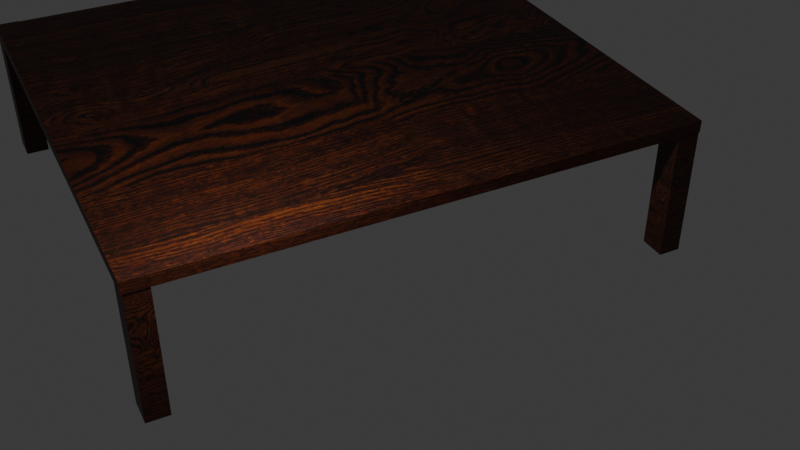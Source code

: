 # Source: LongWoodTable4.blend  (saved by Blender 4.5.88; exported with 4.5.12 LTS)
import bpy
from mathutils import Matrix  # noqa: F401  (used for matrix-valued properties, if any)

bpy.ops.wm.read_factory_settings(use_empty=True)
scene = bpy.context.scene
scene.name = 'Scene'

# ---- collections
col_collection = bpy.data.collections.new('Collection'); scene.collection.children.link(col_collection)
col_longwoodtable4 = bpy.data.collections.new('LongWoodTable4'); scene.collection.children.link(col_longwoodtable4)

# ---- images (referenced by path relative to the original .blend; pixels are not part of the script)
import os
ASSET_DIR = os.environ.get("B2B_ASSET_DIR", "")  # directory of the original .blend (textures are referenced by path, not embedded)
HERE = os.path.dirname(os.path.abspath(__file__))  # packed textures are extracted next to this script under _unpacked/

def load_image(name, relpath, width, height, colorspace="sRGB"):
    """Load a texture the original file referenced (path relative to the .blend, or extracted next to this script)."""
    p = next((c for c in (os.path.join(HERE, relpath), os.path.join(ASSET_DIR, relpath)) if relpath and os.path.exists(c)), "")
    if p:
        img = bpy.data.images.load(p, check_existing=True)
        img.name = name
    else:  # same state as the original file: an image datablock whose file is absent (Cycles renders it pink)
        img = bpy.data.images.new(name, width, height)
        img.source = "FILE"
        img.filepath = "//" + (relpath or name)
    img.colorspace_settings.name = colorspace
    return img
img_longwoodtables_texture1_jpg = load_image('LongWoodTables_Texture1.jpg', '_unpacked/LongWoodTables_Texture1.67ff3b6d.jpg', 2048, 2048, 'sRGB')

# ---- materials (node trees are filled in below, after node groups)
mat_material = bpy.data.materials.new('Material')
mat_material.alpha_threshold = 0.0
mat_material.roughness = 0.5
mat_material.line_color = (0.0, 0.0, 0.0, 1.0)
mat_material_003 = bpy.data.materials.new('Material.003')
mat_material_001 = bpy.data.materials.new('Material.001')
mat_material_002 = bpy.data.materials.new('Material.002')
mat_material_004 = bpy.data.materials.new('Material.004')

# ---- material node trees
mat_material.use_nodes = True; mat_material.node_tree.nodes.clear()
_N = mat_material.node_tree.nodes; _L = mat_material.node_tree.links
n0 = _N.new('ShaderNodeOutputMaterial'); n0.name = 'Material Output'; n0.location = (200, 100)
n1 = _N.new('ShaderNodeBsdfPrincipled'); n1.name = 'Principled BSDF'; n1.location = (-200, 100)
n1.inputs[3].default_value = 1.45
n2 = _N.new('ShaderNodeTexImage'); n2.name = 'Image Texture'; n2.location = (-564, 38)
n2.image = img_longwoodtables_texture1_jpg
_L.new(n1.outputs[0], n0.inputs[0])
_L.new(n2.outputs[0], n1.inputs[0])
n0.is_active_output = True
mat_material_003.use_nodes = True; mat_material_003.node_tree.nodes.clear()
_N = mat_material_003.node_tree.nodes; _L = mat_material_003.node_tree.links
n0 = _N.new('ShaderNodeBsdfPrincipled'); n0.name = 'Principled BSDF'; n0.location = (-200, 100)
n1 = _N.new('ShaderNodeOutputMaterial'); n1.name = 'Material Output'; n1.location = (200, 100)
n2 = _N.new('ShaderNodeTexImage'); n2.name = 'Image Texture'; n2.location = (-510, 67)
n2.image = img_longwoodtables_texture1_jpg
_L.new(n0.outputs[0], n1.inputs[0])
_L.new(n2.outputs[0], n0.inputs[0])
n1.is_active_output = True
mat_material_001.use_nodes = True; mat_material_001.node_tree.nodes.clear()
_N = mat_material_001.node_tree.nodes; _L = mat_material_001.node_tree.links
n0 = _N.new('ShaderNodeBsdfPrincipled'); n0.name = 'Principled BSDF'; n0.location = (-200, 100)
n1 = _N.new('ShaderNodeOutputMaterial'); n1.name = 'Material Output'; n1.location = (200, 100)
n2 = _N.new('ShaderNodeTexImage'); n2.name = 'Image Texture'; n2.location = (-591, 34)
n2.image = img_longwoodtables_texture1_jpg
_L.new(n0.outputs[0], n1.inputs[0])
_L.new(n2.outputs[0], n0.inputs[0])
n1.is_active_output = True
mat_material_002.use_nodes = True; mat_material_002.node_tree.nodes.clear()
_N = mat_material_002.node_tree.nodes; _L = mat_material_002.node_tree.links
n0 = _N.new('ShaderNodeBsdfPrincipled'); n0.name = 'Principled BSDF'; n0.location = (-200, 100)
n1 = _N.new('ShaderNodeOutputMaterial'); n1.name = 'Material Output'; n1.location = (200, 100)
n2 = _N.new('ShaderNodeTexImage'); n2.name = 'Image Texture'; n2.location = (-566, 72)
n2.image = img_longwoodtables_texture1_jpg
_L.new(n0.outputs[0], n1.inputs[0])
_L.new(n2.outputs[0], n0.inputs[0])
n1.is_active_output = True
mat_material_004.use_nodes = True; mat_material_004.node_tree.nodes.clear()
_N = mat_material_004.node_tree.nodes; _L = mat_material_004.node_tree.links
n0 = _N.new('ShaderNodeBsdfPrincipled'); n0.name = 'Principled BSDF'; n0.location = (-200, 100)
n1 = _N.new('ShaderNodeOutputMaterial'); n1.name = 'Material Output'; n1.location = (200, 100)
n2 = _N.new('ShaderNodeTexImage'); n2.name = 'Image Texture'; n2.location = (-581, 47)
n2.image = img_longwoodtables_texture1_jpg
_L.new(n0.outputs[0], n1.inputs[0])
_L.new(n2.outputs[0], n0.inputs[0])
n1.is_active_output = True

# ---- world
world_world = bpy.data.worlds.new('World'); scene.world = world_world
world_world.use_nodes = True; world_world.node_tree.nodes.clear()
_N = world_world.node_tree.nodes; _L = world_world.node_tree.links
n0 = _N.new('ShaderNodeOutputWorld'); n0.name = 'World Output'; n0.location = (200, 100)
n1 = _N.new('ShaderNodeBackground'); n1.name = 'Background'; n1.location = (-200, 100)
n1.inputs[0].default_value = (0.05088, 0.05088, 0.05088, 1.0)
_L.new(n1.outputs[0], n0.inputs[0])
n0.is_active_output = True
world_world.color = (0.05088, 0.05088, 0.05088)
world_world.sun_shadow_jitter_overblur = 0.0

# ---- cameras
cam_camera = bpy.data.cameras.new('Camera')
cam_camera.clip_end = 100.0
cam_camera.ortho_scale = 7.314

# ---- lights
light_light = bpy.data.lights.new('Light', 'POINT')
light_light.energy = 1000.0
light_light.shadow_soft_size = 0.1

# ---- meshes
me_cube = bpy.data.meshes.new('Cube')
me_cube.from_pydata([(-9.532, 11.74, 2.292), (-9.532, 11.74, 1.994), (2.717, 11.7, 2.292), (2.717, 11.7, 1.994), (-9.522, -1.577, 1.994), (-9.522, -1.577, 2.292), (2.718, -1.577, 2.292), (2.718, -1.577, 1.994)], [], [(2, 6, 7, 3), (7, 6, 5, 4), (3, 1, 0, 2), (1, 4, 5, 0), (4, 1, 3, 7), (6, 2, 0, 5)])
_uv = me_cube.uv_layers.new(name='UVMap')
_uv.uv.foreach_set('vector', [0.6852, 0.9966, 0.6852, -2.882e-08, 0.7076, -2.712e-08, 0.7076, 0.9966, 0.7301, 0.6621, 0.7076, 0.6621, 0.7076, 0.3314, 0.7301, 0.3314, 0.7301, 1.42e-09, 0.7301, 0.3314, 0.7076, 0.3314, 0.7076, -2.74e-10, 0.6852, -1.987e-08, 0.6852, 1.0, 0.6627, 1.0, 0.6627, -2.156e-08, 0.3307, 2.283e-05, 0.3314, 1.0, 9.249e-08, 0.9966, 1.79e-08, -8.948e-09, 0.6627, -1.948e-08, 0.6627, 0.9966, 0.3314, 1.0, 0.3321, 2.284e-05])
me_cube.materials.append(mat_material)
me_cube.use_mirror_vertex_groups = False
me_cube.update()
me_cube_001 = bpy.data.meshes.new('Cube.001')
me_cube_001.from_pydata([(-34.63, -5.446, -4.704), (-34.63, -5.446, 8.363), (-34.63, -3.314, -4.704), (-34.63, -3.314, 8.363), (-32.11, -5.446, -4.704), (-32.11, -5.446, 8.363), (-32.11, -3.314, -4.704), (-32.11, -3.314, 8.363)], [], [(0, 1, 3, 2), (2, 3, 7, 6), (6, 7, 5, 4), (4, 5, 1, 0), (2, 6, 4, 0), (7, 3, 1, 5)])
_uv = me_cube_001.uv_layers.new(name='UVMap')
_uv.uv.foreach_set('vector', [0.375, 0.0, 0.625, 0.0, 0.625, 0.25, 0.375, 0.25, 0.375, 0.25, 0.625, 0.25, 0.625, 0.5, 0.375, 0.5, 0.375, 0.5, 0.625, 0.5, 0.625, 0.75, 0.375, 0.75, 0.375, 0.75, 0.625, 0.75, 0.625, 1.0, 0.375, 1.0, 0.125, 0.5, 0.375, 0.5, 0.375, 0.75, 0.125, 0.75, 0.625, 0.5, 0.875, 0.5, 0.875, 0.75, 0.625, 0.75])
me_cube_001.materials.append(mat_material_003)
me_cube_001.update()
me_cube_002 = bpy.data.meshes.new('Cube.002')
me_cube_002.from_pydata([(-34.11, -5.314, -4.704), (-34.11, -5.314, 8.363), (-34.11, -3.314, -4.704), (-34.11, -3.314, 8.363), (-31.72, -5.314, -4.704), (-31.72, -5.314, 8.363), (-31.72, -3.314, -4.704), (-31.72, -3.314, 8.363)], [], [(0, 1, 3, 2), (2, 3, 7, 6), (6, 7, 5, 4), (4, 5, 1, 0), (2, 6, 4, 0), (7, 3, 1, 5)])
_uv = me_cube_002.uv_layers.new(name='UVMap')
_uv.uv.foreach_set('vector', [0.375, 0.0, 0.625, 0.0, 0.625, 0.25, 0.375, 0.25, 0.375, 0.25, 0.625, 0.25, 0.625, 0.5, 0.375, 0.5, 0.375, 0.5, 0.625, 0.5, 0.625, 0.75, 0.375, 0.75, 0.375, 0.75, 0.625, 0.75, 0.625, 1.0, 0.375, 1.0, 0.125, 0.5, 0.375, 0.5, 0.375, 0.75, 0.125, 0.75, 0.625, 0.5, 0.875, 0.5, 0.875, 0.75, 0.625, 0.75])
me_cube_002.materials.append(mat_material_001)
me_cube_002.update()
me_cube_003 = bpy.data.meshes.new('Cube.003')
me_cube_003.from_pydata([(-34.11, -5.334, -4.704), (-34.11, -5.334, 8.363), (-34.11, -3.334, -4.704), (-34.11, -3.334, 8.363), (-31.72, -5.334, -4.704), (-31.72, -5.334, 8.363), (-31.72, -3.334, -4.704), (-31.72, -3.334, 8.363)], [], [(0, 1, 3, 2), (2, 3, 7, 6), (6, 7, 5, 4), (4, 5, 1, 0), (2, 6, 4, 0), (7, 3, 1, 5)])
_uv = me_cube_003.uv_layers.new(name='UVMap')
_uv.uv.foreach_set('vector', [0.375, 0.0, 0.625, 0.0, 0.625, 0.25, 0.375, 0.25, 0.375, 0.25, 0.625, 0.25, 0.625, 0.5, 0.375, 0.5, 0.375, 0.5, 0.625, 0.5, 0.625, 0.75, 0.375, 0.75, 0.375, 0.75, 0.625, 0.75, 0.625, 1.0, 0.375, 1.0, 0.125, 0.5, 0.375, 0.5, 0.375, 0.75, 0.125, 0.75, 0.625, 0.5, 0.875, 0.5, 0.875, 0.75, 0.625, 0.75])
me_cube_003.materials.append(mat_material_002)
me_cube_003.update()
me_cube_004 = bpy.data.meshes.new('Cube.004')
me_cube_004.from_pydata([(-34.26, -5.314, -4.704), (-34.26, -5.314, 8.363), (-34.26, -3.314, -4.704), (-34.26, -3.314, 8.363), (-31.72, -5.314, -4.704), (-31.72, -5.314, 8.363), (-31.72, -3.314, -4.704), (-31.72, -3.314, 8.363)], [], [(0, 1, 3, 2), (2, 3, 7, 6), (6, 7, 5, 4), (4, 5, 1, 0), (2, 6, 4, 0), (7, 3, 1, 5)])
_uv = me_cube_004.uv_layers.new(name='UVMap')
_uv.uv.foreach_set('vector', [0.375, 0.0, 0.625, 0.0, 0.625, 0.25, 0.375, 0.25, 0.375, 0.25, 0.625, 0.25, 0.625, 0.5, 0.375, 0.5, 0.375, 0.5, 0.625, 0.5, 0.625, 0.75, 0.375, 0.75, 0.375, 0.75, 0.625, 0.75, 0.625, 1.0, 0.375, 1.0, 0.125, 0.5, 0.375, 0.5, 0.375, 0.75, 0.125, 0.75, 0.625, 0.5, 0.875, 0.5, 0.875, 0.75, 0.625, 0.75])
me_cube_004.materials.append(mat_material_004)
me_cube_004.update()

# ---- objects
ob_light = bpy.data.objects.new('Light', light_light)
ob_camera = bpy.data.objects.new('Camera', cam_camera)
ob_longwoodtable4_mainstructure = bpy.data.objects.new('LongWoodTable4_MainStructure', me_cube)
ob_longwoodtable4_tableleg1 = bpy.data.objects.new('LongWoodTable4_TableLeg1', me_cube_001)
ob_longwoodtable4_tableleg2 = bpy.data.objects.new('LongWoodTable4_TableLeg2', me_cube_002)
ob_longwoodtable4_tableleg3 = bpy.data.objects.new('LongWoodTable4_TableLeg3', me_cube_003)
ob_longwoodtable4_tableleg4 = bpy.data.objects.new('LongWoodTable4_TableLeg4', me_cube_004)

# ---- transforms, parenting, visibility, modifiers, constraints
ob_light.location = (4.076, 1.005, 5.904)
ob_light.rotation_euler = (0.6503, 0.05522, 1.866)
ob_light.lock_rotations_4d = False
ob_light.empty_display_type = 'ARROWS'
ob_light.color = (0.0, 0.0, 0.0, 0.0)
ob_light.lineart.crease_threshold = 0.0
ob_camera.location = (19.21, -4.103, 14.62)
ob_camera.rotation_euler = (0.9627, -2.828e-06, 1.108)
ob_camera.lock_rotations_4d = False
ob_camera.empty_display_type = 'ARROWS'
ob_camera.color = (0.0, 0.0, 0.0, 0.0)
ob_camera.display_type = 'WIRE'
ob_camera.lineart.crease_threshold = 0.0
ob_longwoodtable4_mainstructure.location = (0.0, 0.0, 0.0)
ob_longwoodtable4_mainstructure.lock_rotations_4d = False
ob_longwoodtable4_mainstructure.empty_display_type = 'ARROWS'
ob_longwoodtable4_mainstructure.lineart.crease_threshold = 0.0
ob_longwoodtable4_tableleg1.location = (-0.08262, -0.08574, 0.02426)
ob_longwoodtable4_tableleg1.scale = (0.2728, 0.2728, 0.2728)
ob_longwoodtable4_tableleg2.location = (11.35, -0.09359, 0.0)
ob_longwoodtable4_tableleg2.scale = (0.2728, 0.2728, 0.2728)
ob_longwoodtable4_tableleg3.location = (11.35, 12.6, 0.0)
ob_longwoodtable4_tableleg3.scale = (0.2728, 0.2728, 0.2728)
ob_longwoodtable4_tableleg4.location = (-0.1534, 12.61, 0.0)
ob_longwoodtable4_tableleg4.scale = (0.2728, 0.2728, 0.2728)

# ---- collection membership
col_collection.objects.link(ob_light)
col_collection.objects.link(ob_camera)
col_longwoodtable4.objects.link(ob_longwoodtable4_mainstructure)
col_longwoodtable4.objects.link(ob_longwoodtable4_tableleg1)
col_longwoodtable4.objects.link(ob_longwoodtable4_tableleg2)
col_longwoodtable4.objects.link(ob_longwoodtable4_tableleg3)
col_longwoodtable4.objects.link(ob_longwoodtable4_tableleg4)

# ---- scene / render settings (as saved in the file)
scene.camera = ob_camera
scene.frame_start = 1; scene.frame_end = 250; scene.frame_set(1)
scene.render.engine = 'BLENDER_EEVEE_NEXT'
bpy.context.view_layer.update()
